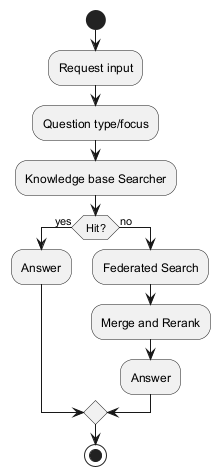

The diagram above was rendered by PlantUML. Its source (embedded in the PNG):
@startuml
start
:Request input;
:Question type/focus;
:Knowledge base Searcher;
if (Hit?) then (yes)
  :Answer;
else (no)
  :Federated Search;
  :Merge and Rerank;
  :Answer;
endif
stop
@enduml